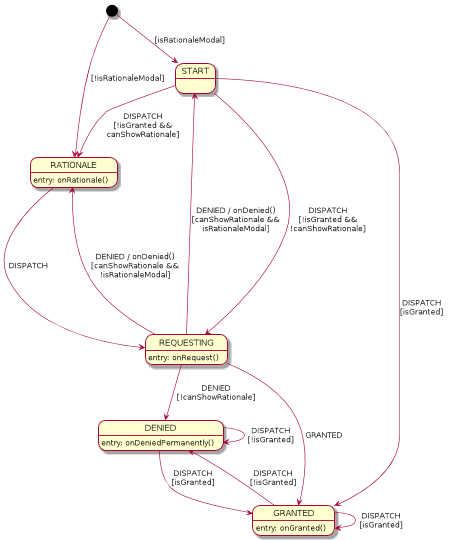

The diagram above was rendered by PlantUML. Its source (embedded in the PNG):
@startuml

[*] --> START : [isRationaleModal]
[*] --> RATIONALE : [!isRationaleModal]
START --> RATIONALE : DISPATCH\n[!isGranted &&\ncanShowRationale]
START --> REQUESTING : DISPATCH\n[!isGranted &&\n!canShowRationale]
START --> GRANTED : DISPATCH\n[isGranted]
RATIONALE ---> REQUESTING : DISPATCH
REQUESTING --> GRANTED : GRANTED
REQUESTING --> START : DENIED / onDenied()\n[canShowRationale &&\nisRationaleModal]
REQUESTING --> RATIONALE : DENIED / onDenied()\n[canShowRationale &&\n!isRationaleModal]
REQUESTING --> DENIED : DENIED\n[!canShowRationale]
GRANTED --> GRANTED : DISPATCH\n[isGranted]
GRANTED --> DENIED : DISPATCH\n[!isGranted]
DENIED --> DENIED : DISPATCH\n[!isGranted]
DENIED --> GRANTED : DISPATCH\n[isGranted]

GRANTED : entry: onGranted()
RATIONALE : entry: onRationale()
REQUESTING : entry: onRequest()
DENIED : entry: onDeniedPermanently()

@enduml